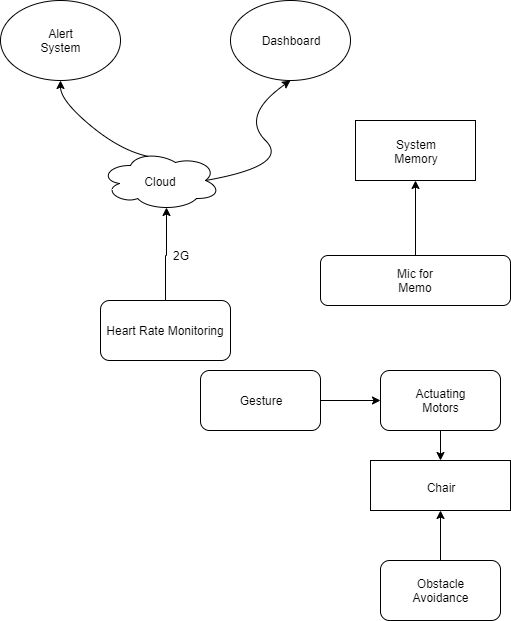

The diagram above was exported from draw.io. Its source (the exported page's mxGraphModel, read from the mxfile embedded in the PNG):
<mxGraphModel dx="1038" dy="499" grid="1" gridSize="10" guides="1" tooltips="1" connect="1" arrows="1" fold="1" page="1" pageScale="1" pageWidth="850" pageHeight="1100" math="0" shadow="0">
  <root>
    <mxCell id="0" />
    <mxCell id="1" parent="0" />
    <mxCell id="PwC-ysyvm7-9pQDqMSro-31" value="" style="edgeStyle=orthogonalEdgeStyle;rounded=0;orthogonalLoop=1;jettySize=auto;html=1;entryX=0.55;entryY=0.95;entryDx=0;entryDy=0;entryPerimeter=0;" edge="1" parent="1" source="PwC-ysyvm7-9pQDqMSro-32" target="PwC-ysyvm7-9pQDqMSro-37">
      <mxGeometry relative="1" as="geometry">
        <mxPoint x="200" y="295" as="targetPoint" />
      </mxGeometry>
    </mxCell>
    <mxCell id="PwC-ysyvm7-9pQDqMSro-32" value="Heart Rate Monitoring" style="rounded=1;whiteSpace=wrap;html=1;fontSize=12;glass=0;strokeWidth=1;shadow=0;" vertex="1" parent="1">
      <mxGeometry x="120" y="340" width="130" height="60" as="geometry" />
    </mxCell>
    <mxCell id="PwC-ysyvm7-9pQDqMSro-36" value="Text" style="text;html=1;strokeColor=none;fillColor=none;align=center;verticalAlign=middle;whiteSpace=wrap;rounded=0;" vertex="1" parent="1">
      <mxGeometry x="415" y="180" width="40" height="20" as="geometry" />
    </mxCell>
    <mxCell id="PwC-ysyvm7-9pQDqMSro-37" value="" style="ellipse;shape=cloud;whiteSpace=wrap;html=1;" vertex="1" parent="1">
      <mxGeometry x="120" y="190" width="120" height="60" as="geometry" />
    </mxCell>
    <mxCell id="PwC-ysyvm7-9pQDqMSro-38" value="Cloud&lt;br&gt;" style="text;html=1;strokeColor=none;fillColor=none;align=center;verticalAlign=middle;whiteSpace=wrap;rounded=0;" vertex="1" parent="1">
      <mxGeometry x="160" y="211" width="40" height="20" as="geometry" />
    </mxCell>
    <mxCell id="PwC-ysyvm7-9pQDqMSro-39" value="2G&lt;br&gt;" style="text;html=1;strokeColor=none;fillColor=none;align=center;verticalAlign=middle;whiteSpace=wrap;rounded=0;" vertex="1" parent="1">
      <mxGeometry x="180" y="285" width="40" height="20" as="geometry" />
    </mxCell>
    <mxCell id="PwC-ysyvm7-9pQDqMSro-40" style="edgeStyle=orthogonalEdgeStyle;rounded=0;orthogonalLoop=1;jettySize=auto;html=1;entryX=0.5;entryY=1;entryDx=0;entryDy=0;" edge="1" parent="1" source="PwC-ysyvm7-9pQDqMSro-41" target="PwC-ysyvm7-9pQDqMSro-44">
      <mxGeometry relative="1" as="geometry">
        <mxPoint x="420" y="235" as="targetPoint" />
      </mxGeometry>
    </mxCell>
    <mxCell id="PwC-ysyvm7-9pQDqMSro-41" value="" style="rounded=1;whiteSpace=wrap;html=1;" vertex="1" parent="1">
      <mxGeometry x="340" y="295" width="190" height="50" as="geometry" />
    </mxCell>
    <mxCell id="PwC-ysyvm7-9pQDqMSro-42" value="Mic for Memo" style="text;html=1;strokeColor=none;fillColor=none;align=center;verticalAlign=middle;whiteSpace=wrap;rounded=0;" vertex="1" parent="1">
      <mxGeometry x="415" y="310" width="40" height="20" as="geometry" />
    </mxCell>
    <mxCell id="PwC-ysyvm7-9pQDqMSro-43" value="Cloud&amp;nbsp;" style="text;html=1;strokeColor=none;fillColor=none;align=center;verticalAlign=middle;whiteSpace=wrap;rounded=0;" vertex="1" parent="1">
      <mxGeometry x="420" y="180" width="40" height="20" as="geometry" />
    </mxCell>
    <mxCell id="PwC-ysyvm7-9pQDqMSro-44" value="" style="rounded=0;whiteSpace=wrap;html=1;" vertex="1" parent="1">
      <mxGeometry x="375" y="160" width="120" height="60" as="geometry" />
    </mxCell>
    <mxCell id="PwC-ysyvm7-9pQDqMSro-45" value="System&lt;br&gt;Memory" style="text;html=1;strokeColor=none;fillColor=none;align=center;verticalAlign=middle;whiteSpace=wrap;rounded=0;" vertex="1" parent="1">
      <mxGeometry x="416" y="181" width="40" height="20" as="geometry" />
    </mxCell>
    <mxCell id="PwC-ysyvm7-9pQDqMSro-46" style="edgeStyle=orthogonalEdgeStyle;rounded=0;orthogonalLoop=1;jettySize=auto;html=1;entryX=0;entryY=0.5;entryDx=0;entryDy=0;" edge="1" parent="1" source="PwC-ysyvm7-9pQDqMSro-47" target="PwC-ysyvm7-9pQDqMSro-49">
      <mxGeometry relative="1" as="geometry" />
    </mxCell>
    <mxCell id="PwC-ysyvm7-9pQDqMSro-47" value="" style="rounded=1;whiteSpace=wrap;html=1;" vertex="1" parent="1">
      <mxGeometry x="220" y="410" width="120" height="60" as="geometry" />
    </mxCell>
    <mxCell id="PwC-ysyvm7-9pQDqMSro-48" style="edgeStyle=orthogonalEdgeStyle;rounded=0;orthogonalLoop=1;jettySize=auto;html=1;entryX=0.5;entryY=0;entryDx=0;entryDy=0;" edge="1" parent="1" source="PwC-ysyvm7-9pQDqMSro-49" target="PwC-ysyvm7-9pQDqMSro-52">
      <mxGeometry relative="1" as="geometry" />
    </mxCell>
    <mxCell id="PwC-ysyvm7-9pQDqMSro-49" value="" style="rounded=1;whiteSpace=wrap;html=1;" vertex="1" parent="1">
      <mxGeometry x="400" y="410" width="120" height="60" as="geometry" />
    </mxCell>
    <mxCell id="PwC-ysyvm7-9pQDqMSro-50" value="Gesture" style="text;html=1;strokeColor=none;fillColor=none;align=center;verticalAlign=middle;whiteSpace=wrap;rounded=0;" vertex="1" parent="1">
      <mxGeometry x="260" y="430" width="40" height="20" as="geometry" />
    </mxCell>
    <mxCell id="PwC-ysyvm7-9pQDqMSro-51" value="Actuating Motors" style="text;html=1;strokeColor=none;fillColor=none;align=center;verticalAlign=middle;whiteSpace=wrap;rounded=0;" vertex="1" parent="1">
      <mxGeometry x="440" y="430" width="40" height="20" as="geometry" />
    </mxCell>
    <mxCell id="PwC-ysyvm7-9pQDqMSro-52" value="" style="rounded=0;whiteSpace=wrap;html=1;" vertex="1" parent="1">
      <mxGeometry x="390" y="500" width="140" height="50" as="geometry" />
    </mxCell>
    <mxCell id="PwC-ysyvm7-9pQDqMSro-53" value="Chair" style="text;html=1;strokeColor=none;fillColor=none;align=center;verticalAlign=middle;whiteSpace=wrap;rounded=0;" vertex="1" parent="1">
      <mxGeometry x="440" y="517" width="40" height="20" as="geometry" />
    </mxCell>
    <mxCell id="PwC-ysyvm7-9pQDqMSro-54" style="edgeStyle=orthogonalEdgeStyle;rounded=0;orthogonalLoop=1;jettySize=auto;html=1;entryX=0.5;entryY=1;entryDx=0;entryDy=0;" edge="1" parent="1" source="PwC-ysyvm7-9pQDqMSro-55" target="PwC-ysyvm7-9pQDqMSro-52">
      <mxGeometry relative="1" as="geometry" />
    </mxCell>
    <mxCell id="PwC-ysyvm7-9pQDqMSro-55" value="" style="rounded=1;whiteSpace=wrap;html=1;" vertex="1" parent="1">
      <mxGeometry x="400" y="600" width="120" height="60" as="geometry" />
    </mxCell>
    <mxCell id="PwC-ysyvm7-9pQDqMSro-56" value="Obstacle Avoidance" style="text;html=1;strokeColor=none;fillColor=none;align=center;verticalAlign=middle;whiteSpace=wrap;rounded=0;" vertex="1" parent="1">
      <mxGeometry x="440" y="620" width="40" height="20" as="geometry" />
    </mxCell>
    <mxCell id="PwC-ysyvm7-9pQDqMSro-57" value="" style="ellipse;whiteSpace=wrap;html=1;" vertex="1" parent="1">
      <mxGeometry x="20" y="40" width="120" height="80" as="geometry" />
    </mxCell>
    <mxCell id="PwC-ysyvm7-9pQDqMSro-58" value="" style="ellipse;whiteSpace=wrap;html=1;" vertex="1" parent="1">
      <mxGeometry x="250" y="40" width="120" height="80" as="geometry" />
    </mxCell>
    <mxCell id="PwC-ysyvm7-9pQDqMSro-59" value="" style="curved=1;endArrow=classic;html=1;exitX=0.875;exitY=0.5;exitDx=0;exitDy=0;exitPerimeter=0;entryX=0.5;entryY=1;entryDx=0;entryDy=0;" edge="1" parent="1" source="PwC-ysyvm7-9pQDqMSro-37" target="PwC-ysyvm7-9pQDqMSro-58">
      <mxGeometry width="50" height="50" relative="1" as="geometry">
        <mxPoint x="260" y="205" as="sourcePoint" />
        <mxPoint x="310" y="155" as="targetPoint" />
        <Array as="points">
          <mxPoint x="310" y="205" />
          <mxPoint x="260" y="155" />
        </Array>
      </mxGeometry>
    </mxCell>
    <mxCell id="PwC-ysyvm7-9pQDqMSro-60" value="" style="curved=1;endArrow=classic;html=1;exitX=0.4;exitY=0.1;exitDx=0;exitDy=0;exitPerimeter=0;entryX=0.5;entryY=1;entryDx=0;entryDy=0;" edge="1" parent="1" source="PwC-ysyvm7-9pQDqMSro-37" target="PwC-ysyvm7-9pQDqMSro-57">
      <mxGeometry width="50" height="50" relative="1" as="geometry">
        <mxPoint x="80" y="190" as="sourcePoint" />
        <mxPoint x="130" y="140" as="targetPoint" />
        <Array as="points">
          <mxPoint x="140" y="190" />
          <mxPoint x="80" y="140" />
        </Array>
      </mxGeometry>
    </mxCell>
    <mxCell id="PwC-ysyvm7-9pQDqMSro-61" value="Alert System" style="text;html=1;strokeColor=none;fillColor=none;align=center;verticalAlign=middle;whiteSpace=wrap;rounded=0;" vertex="1" parent="1">
      <mxGeometry x="60" y="70" width="40" height="20" as="geometry" />
    </mxCell>
    <mxCell id="PwC-ysyvm7-9pQDqMSro-62" value="Dashboard" style="text;html=1;strokeColor=none;fillColor=none;align=center;verticalAlign=middle;whiteSpace=wrap;rounded=0;" vertex="1" parent="1">
      <mxGeometry x="290" y="70" width="40" height="20" as="geometry" />
    </mxCell>
  </root>
</mxGraphModel>